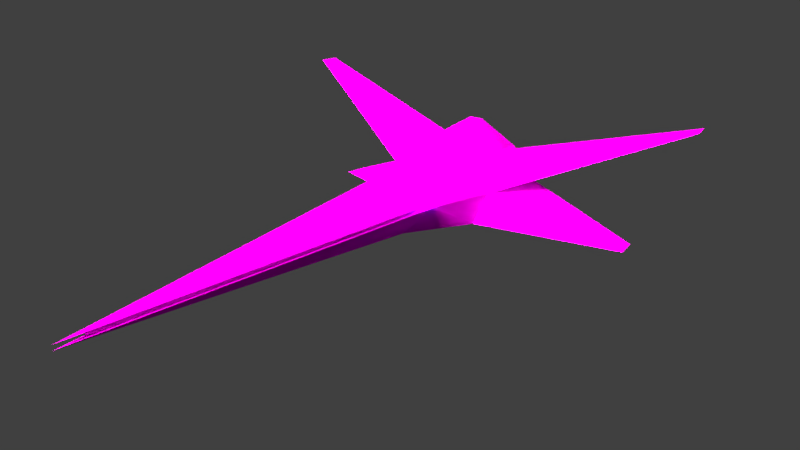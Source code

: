 # Source: sharpMachine_1.blend  (saved by Blender 2.77.0; exported with 4.5.12 LTS)
import bpy
from mathutils import Matrix  # noqa: F401  (used for matrix-valued properties, if any)

bpy.ops.wm.read_factory_settings(use_empty=True)
scene = bpy.context.scene
scene.name = 'Scene'

# ---- collections
col_collection_1 = bpy.data.collections.new('Collection 1'); scene.collection.children.link(col_collection_1)

# ---- images (referenced by path relative to the original .blend; pixels are not part of the script)
import os
ASSET_DIR = os.environ.get("B2B_ASSET_DIR", "")  # directory of the original .blend (textures are referenced by path, not embedded)
HERE = os.path.dirname(os.path.abspath(__file__))  # packed textures are extracted next to this script under _unpacked/

def load_image(name, relpath, width, height, colorspace="sRGB"):
    """Load a texture the original file referenced (path relative to the .blend, or extracted next to this script)."""
    p = next((c for c in (os.path.join(HERE, relpath), os.path.join(ASSET_DIR, relpath)) if relpath and os.path.exists(c)), "")
    if p:
        img = bpy.data.images.load(p, check_existing=True)
        img.name = name
    else:  # same state as the original file: an image datablock whose file is absent (Cycles renders it pink)
        img = bpy.data.images.new(name, width, height)
        img.source = "FILE"
        img.filepath = "//" + (relpath or name)
    img.colorspace_settings.name = colorspace
    return img
img_sharpshipcolor = load_image('sharpShipColor', 'sharpShipColor.png', 1024, 1024, 'sRGB')

# ---- materials (node trees are filled in below, after node groups)
mat_material_001 = bpy.data.materials.new('Material.001')
mat_material_001.alpha_threshold = 0.0
mat_material_001.roughness = 0.5

# ---- material node trees
mat_material_001.use_nodes = True; mat_material_001.node_tree.nodes.clear()
_N = mat_material_001.node_tree.nodes; _L = mat_material_001.node_tree.links
n0 = _N.new('ShaderNodeBsdfDiffuse'); n0.name = 'Diffuse BSDF'; n0.location = (80, 300)
n1 = _N.new('ShaderNodeTexImage'); n1.name = 'Image Texture'; n1.location = (-220, 280)
n1.width = 140
n1.image = img_sharpshipcolor
n2 = _N.new('ShaderNodeOutputMaterial'); n2.name = 'Material Output'; n2.location = (530, 380)
n3 = _N.new('ShaderNodeBsdfAnisotropic'); n3.name = 'Glossy BSDF'; n3.location = (80, 480)
n3.distribution = 'GGX'
n3.inputs[1].default_value = 0.4472
n4 = _N.new('ShaderNodeMixShader'); n4.name = 'Mix Shader'; n4.location = (310, 440)
n4.inputs[0].default_value = 0.8909
_L.new(n1.outputs[0], n0.inputs[0])
_L.new(n1.outputs[0], n3.inputs[0])
_L.new(n0.outputs[0], n4.inputs[2])
_L.new(n4.outputs[0], n2.inputs[0])
_L.new(n3.outputs[0], n4.inputs[1])
n2.is_active_output = True

# ---- world
world_world = bpy.data.worlds.new('World'); scene.world = world_world
world_world.color = (0.05088, 0.05088, 0.05088)
world_world.use_sun_shadow = False
world_world.sun_shadow_jitter_overblur = 0.0
world_world.cycles.sampling_method = 'MANUAL'

# ---- cameras
cam_camera = bpy.data.cameras.new('Camera')
cam_camera.clip_end = 100.0
cam_camera.lens = 35.0
cam_camera.sensor_width = 32.0
cam_camera.sensor_height = 18.0
cam_camera.display_size = 2.0
cam_camera.dof.focus_distance = 0.0

# ---- lights
light_lamp_004 = bpy.data.lights.new('Lamp.004', 'SUN')
light_lamp_004.color = (0.4793, 0.4663, 0.3931)
light_lamp_004.transmission_factor = 0.0
light_lamp_004.cutoff_distance = 30.0
light_lamp_004.angle = 0.1993
light_lamp_004.energy = 30.0
light_lamp_004.shadow_buffer_clip_start = 1.001
light_lamp_004.shadow_soft_size = 0.1
light_lamp_004.shadow_cascade_max_distance = 1000.0
light_lamp_003 = bpy.data.lights.new('Lamp.003', 'POINT')
light_lamp_003.color = (0.1946, 0.4287, 0.4793)
light_lamp_003.transmission_factor = 0.0
light_lamp_003.cutoff_distance = 30.0
light_lamp_003.energy = 50.0
light_lamp_003.shadow_buffer_clip_start = 1.001
light_lamp_003.shadow_soft_size = 0.1
light_lamp_003.shadow_maximum_resolution = 0.006
light_lamp_003.use_absolute_resolution = True
light_lamp_002 = bpy.data.lights.new('Lamp.002', 'POINT')
light_lamp_002.color = (0.1946, 0.4287, 0.4793)
light_lamp_002.transmission_factor = 0.0
light_lamp_002.cutoff_distance = 30.0
light_lamp_002.energy = 50.0
light_lamp_002.shadow_buffer_clip_start = 1.001
light_lamp_002.shadow_soft_size = 0.1
light_lamp_002.shadow_maximum_resolution = 0.006
light_lamp_002.use_absolute_resolution = True
light_lamp_001 = bpy.data.lights.new('Lamp.001', 'POINT')
light_lamp_001.color = (0.4793, 0.2705, 0.04374)
light_lamp_001.transmission_factor = 0.0
light_lamp_001.cutoff_distance = 30.0
light_lamp_001.energy = 1000.0
light_lamp_001.shadow_buffer_clip_start = 1.001
light_lamp_001.shadow_soft_size = 0.1
light_lamp_001.shadow_maximum_resolution = 0.006
light_lamp_001.use_absolute_resolution = True
light_lamp = bpy.data.lights.new('Lamp', 'POINT')
light_lamp.color = (0.4793, 0.2705, 0.04374)
light_lamp.transmission_factor = 0.0
light_lamp.cutoff_distance = 30.0
light_lamp.energy = 1000.0
light_lamp.shadow_buffer_clip_start = 1.001
light_lamp.shadow_soft_size = 0.1
light_lamp.shadow_maximum_resolution = 0.006
light_lamp.use_absolute_resolution = True

# ---- meshes
me_cylinder = bpy.data.meshes.new('Cylinder')
me_cylinder.from_pydata([(-4.3, 0.764, 0.85), (-4.599, 0.7904, 0.8522), (-4.598, 0.7053, 1.058), (-4.3, 0.6867, 1.037), (-4.3, 0.6867, 0.6626), (-4.599, 0.7053, 0.6468), (-4.3, 0.7434, 0.8), (-4.599, 0.2096, 0.8522), (-4.598, 0.5, 1.143), (-4.3, 0.5, 1.115), (-4.3, 0.5, 0.585), (-4.6, 0.5, 0.5618), (-4.599, 0.2947, 0.6468), (-4.598, 0.2947, 1.058), (-4.3, 0.3133, 1.037), (-4.3, 0.3133, 0.6626), (-4.3, 0.236, 0.85), (-4.3, 0.2566, 0.8), (-4.3, -0.236, 0.85), (-4.599, -0.2096, 0.8522), (-4.598, -0.2947, 1.058), (-4.3, -0.3133, 1.037), (-4.3, -0.3133, 0.6626), (-4.599, -0.2947, 0.6468), (-4.3, -0.2566, 0.8), (-4.599, -0.7904, 0.8522), (-4.598, -0.5, 1.143), (-4.3, -0.5, 1.115), (-4.3, -0.5, 0.585), (-4.6, -0.5, 0.5618), (-4.599, -0.7053, 0.6468), (-4.598, -0.7053, 1.058), (-4.3, -0.6867, 1.037), (-4.3, -0.6867, 0.6626), (-4.3, -0.764, 0.85), (-4.3, -0.7434, 0.8), (6.467, 7.55e-08, 0.9), (6.467, 6.04e-08, 0.8), (-1.0, 0.72, 0.8), (-1.0, 0.72, 0.9), (7.0, 7.55e-08, 0.9), (-1.0, 0.8, 0.9), (-1.0, -0.72, 0.9), (-1.0, -0.72, 0.8), (-1.0, 0.8, 0.8), (7.0, 6.04e-08, 0.8), (-1.0, 1.812e-07, 1.6), (-1.0, -0.8, 0.9), (-1.0, -0.8, 0.8), (-1.0, -6.04e-08, 0.0), (-2.4, 0.48, 1.3), (-2.5, 2.416e-07, 2.0), (-3.467, 3.907, -0.1604), (-3.808, 5.054, 2.565), (-3.6, 0.16, 2.0), (-3.808, -5.054, 2.565), (-3.467, -3.907, -0.1604), (-3.8, -1.001, 3.576e-07), (-3.962, 3.841, -0.1604), (-3.8, 0.572, 1.3), (-3.6, -0.16, 2.0), (-3.8, -1.43, 0.8), (-3.962, -3.841, -0.1604), (-4.3, -0.9009, 0.4), (-4.3, 0.9009, 0.4), (-4.208, 4.979, 2.565), (-4.3, 0.572, 1.3), (-4.3, -0.572, 1.3), (-4.208, -4.979, 2.565), (-4.3, 1.144, 0.8), (-4.3, -1.144, 0.8), (-2.4, 1.2, 0.8), (-3.8, 1.43, 0.8), (-3.8, 1.001, -3.576e-07), (-2.4, 0.84, -2.384e-07), (-2.4, -0.48, 1.3), (-3.8, -0.572, 1.3), (-2.4, -1.2, 0.8), (-2.4, -0.84, 2.384e-07)], [], [(0, 1, 2, 3), (4, 5, 1, 0, 6), (3, 2, 8, 9), (10, 11, 5, 4), (8, 2, 1, 5, 11, 12, 7, 13), (9, 8, 13, 14), (15, 12, 11, 10), (16, 7, 12, 15, 17), (14, 13, 7, 16), (18, 19, 20, 21), (22, 23, 19, 18, 24), (21, 20, 26, 27), (28, 29, 23, 22), (25, 31, 26, 20, 19, 23, 29, 30), (27, 26, 31, 32), (33, 30, 29, 28), (34, 25, 30, 33, 35), (32, 31, 25, 34), (36, 37, 38, 39), (40, 36, 39, 41), (36, 42, 43, 37), (44, 38, 37, 45), (44, 41, 39, 38), (40, 41, 46), (47, 42, 36, 40), (48, 43, 42, 47), (45, 37, 43, 48), (45, 49, 44), (71, 41, 44), (40, 46, 47), (46, 41, 50), (77, 48, 47), (45, 48, 49), (44, 49, 74), (44, 74, 71), (50, 41, 71), (46, 75, 47), (50, 51, 46), (77, 47, 75), (48, 77, 78), (49, 48, 78), (74, 49, 78), (74, 52, 71), (50, 71, 53), (75, 46, 51), (51, 50, 54), (75, 55, 77), (78, 77, 56), (78, 57, 73, 74), (74, 73, 58, 52), (52, 58, 72, 71), (50, 53, 65, 59), (71, 72, 65, 53), (51, 60, 75), (54, 60, 51), (59, 54, 50), (75, 76, 68, 55), (77, 55, 68, 61), (78, 56, 62, 57), (73, 57, 63, 64), (75, 60, 76), (54, 66, 67, 60), (59, 66, 54), (61, 62, 56, 77), (73, 64, 69), (63, 57, 70), (64, 63, 70, 35, 33, 28, 22, 24, 17, 15, 10, 4, 6, 69), (72, 58, 73), (72, 59, 65), (60, 67, 76), (66, 69, 6, 0, 3, 9, 14, 16, 17, 24, 18, 21, 27, 32, 34, 35, 70, 67), (59, 69, 66), (61, 68, 76), (61, 57, 62), (73, 69, 72), (61, 70, 57), (72, 69, 59), (76, 67, 70), (70, 61, 76), (71, 72, 59, 50), (72, 71, 74, 73), (76, 61, 77, 75), (61, 57, 78, 77)])
_uv = me_cylinder.uv_layers.new(name='UVMap')
_uv.uv.foreach_set('vector', [0.6635, 0.8886, 0.688, 0.8696, 0.6944, 0.8868, 0.6759, 0.9055, 0.706, 0.8411, 0.705, 0.8633, 0.688, 0.8696, 0.6865, 0.8412, 0.6963, 0.841, 0.6759, 0.9055, 0.6944, 0.8868, 0.704, 0.8943, 0.6956, 0.9211, 0.7222, 0.8434, 0.7194, 0.8676, 0.705, 0.8633, 0.706, 0.8411, 0.704, 0.8943, 0.6944, 0.8868, 0.688, 0.8696, 0.705, 0.8633, 0.7194, 0.8676, 0.7232, 0.8812, 0.7209, 0.8915, 0.7132, 0.896, 0.6956, 0.9211, 0.704, 0.8943, 0.7132, 0.896, 0.7212, 0.9191, 0.7438, 0.8847, 0.7232, 0.8812, 0.7194, 0.8676, 0.7438, 0.8683, 0.7384, 0.9039, 0.7209, 0.8915, 0.7232, 0.8812, 0.7438, 0.8847, 0.7412, 0.8944, 0.7212, 0.9191, 0.7132, 0.896, 0.7209, 0.8915, 0.7384, 0.9039, 0.7548, 0.856, 0.7753, 0.8701, 0.7738, 0.879, 0.7444, 0.8821, 0.7748, 0.8439, 0.7842, 0.8644, 0.7753, 0.8701, 0.7548, 0.856, 0.7647, 0.8498, 0.7444, 0.8821, 0.7738, 0.879, 0.7787, 0.886, 0.7565, 0.9131, 0.7917, 0.841, 0.7968, 0.866, 0.7842, 0.8644, 0.7748, 0.8439, 0.7959, 0.8863, 0.7871, 0.8893, 0.7787, 0.886, 0.7738, 0.879, 0.7753, 0.8701, 0.7842, 0.8644, 0.7968, 0.866, 0.8009, 0.8777, 0.7565, 0.9131, 0.7787, 0.886, 0.7871, 0.8893, 0.7891, 0.9188, 0.8218, 0.8836, 0.8009, 0.8777, 0.7968, 0.866, 0.8218, 0.8667, 0.8128, 0.9046, 0.7959, 0.8863, 0.8009, 0.8777, 0.8218, 0.8836, 0.8175, 0.8942, 0.7891, 0.9188, 0.7871, 0.8893, 0.7959, 0.8863, 0.8128, 0.9046, 0.8059, 0.9889, 0.806, 0.9886, 0.06076, 0.994, 0.05873, 0.9855, 0.8607, 0.9892, 0.8059, 0.9889, 0.05873, 0.9855, 0.05792, 0.9772, 0.8059, 0.9889, 0.00805, 0.9909, 0.01003, 0.982, 0.806, 0.9886, 0.0577, 0.9997, 0.06076, 0.994, 0.806, 0.9886, 0.861, 0.9885, 0.0577, 0.9997, 0.05141, 0.9905, 0.05873, 0.9855, 0.06076, 0.994, 0.6958, 0.1731, 0.1061, 0.2516, 0.1016, 0.1731, 0.007402, 0.9997, 0.00805, 0.9909, 0.8059, 0.9889, 0.8607, 0.9892, 0.006936, 0.9759, 0.01003, 0.982, 0.00805, 0.9909, 0.0003087, 0.9856, 0.861, 0.9885, 0.806, 0.9886, 0.01003, 0.982, 0.006936, 0.9759, 0.5952, 0.7877, 0.006199, 0.7042, 0.02375, 0.6224, 0.003422, 0.2851, 0.1061, 0.2516, 0.1079, 0.2588, 0.6958, 0.1731, 0.1016, 0.1731, 0.1061, 0.09457, 0.1016, 0.1731, 0.1061, 0.2516, 0.0003087, 0.2203, 0.003422, 0.06107, 0.1079, 0.08739, 0.1061, 0.09457, 0.5952, 0.7877, 0.0003087, 0.7877, 0.006199, 0.7042, 0.1079, 0.2588, 0.1464, 0.3331, 0.02628, 0.3459, 0.1079, 0.2588, 0.02628, 0.3459, 0.003422, 0.2851, 0.0003087, 0.2203, 0.1061, 0.2516, 0.003422, 0.2851, 0.1016, 0.1731, 0.0003088, 0.1259, 0.1061, 0.09457, 0.1771, 0.9048, 0.1453, 0.852, 0.254, 0.8178, 0.003422, 0.06107, 0.1061, 0.09457, 0.0003088, 0.1259, 0.1079, 0.08739, 0.003422, 0.06107, 0.02628, 0.0003087, 0.1464, 0.01306, 0.1079, 0.08739, 0.02628, 0.0003087, 0.8652, 0.6956, 0.9783, 0.7924, 0.8381, 0.8404, 0.7619, 0.536, 0.9439, 0.3787, 0.8186, 0.5677, 0.0003087, 0.4924, 0.03476, 0.4374, 0.3647, 0.4557, 0.1411, 0.7883, 0.254, 0.8178, 0.1453, 0.852, 0.1453, 0.852, 0.1771, 0.9048, 0.0747, 0.8841, 0.7341, 0.4398, 0.3902, 0.566, 0.6791, 0.4054, 0.947, 0.1299, 0.9343, 0.1936, 0.7092, 0.1663, 0.8381, 0.8404, 0.7181, 0.8239, 0.7467, 0.6659, 0.8652, 0.6956, 0.7619, 0.536, 0.7347, 0.4354, 0.9259, 0.3465, 0.9439, 0.3787, 0.9439, 0.3787, 0.9785, 0.3914, 0.9232, 0.5757, 0.8186, 0.5677, 0.0003087, 0.4924, 0.3647, 0.4557, 0.371, 0.4852, 0.04564, 0.5858, 0.03476, 0.4374, 0.08721, 0.3465, 0.371, 0.4263, 0.3647, 0.4557, 0.1453, 0.852, 0.07117, 0.8614, 0.1411, 0.7883, 0.0747, 0.8841, 0.07117, 0.8614, 0.1453, 0.852, 0.03539, 0.9349, 0.0747, 0.8841, 0.1352, 0.9753, 0.7341, 0.4398, 0.7341, 0.5436, 0.3974, 0.5952, 0.3902, 0.566, 0.6791, 0.4054, 0.3902, 0.566, 0.3717, 0.5422, 0.5922, 0.3465, 0.947, 0.1299, 0.7092, 0.1663, 0.6964, 0.1317, 0.8881, 0.04391, 0.7467, 0.6659, 0.7181, 0.8239, 0.6794, 0.7959, 0.6985, 0.6779, 0.1411, 0.7883, 0.07117, 0.8614, 0.03743, 0.8117, 0.0747, 0.8841, 0.0003087, 0.9193, 0.0003088, 0.8271, 0.07117, 0.8614, 0.03539, 0.9349, 0.0003087, 0.9193, 0.0747, 0.8841, 0.8725, 0.2785, 0.6964, 0.2009, 0.7092, 0.1663, 0.9343, 0.1936, 0.7467, 0.6659, 0.6985, 0.6779, 0.6751, 0.662, 0.6794, 0.7959, 0.7181, 0.8239, 0.6538, 0.802, 0.6985, 0.6779, 0.6794, 0.7959, 0.6538, 0.802, 0.6558, 0.7764, 0.6647, 0.777, 0.6699, 0.7662, 0.671, 0.7548, 0.6663, 0.7509, 0.6707, 0.7171, 0.6767, 0.7133, 0.679, 0.7021, 0.6771, 0.6907, 0.6676, 0.6882, 0.6751, 0.662, 0.7347, 0.3682, 0.9259, 0.3465, 0.7347, 0.4354, 0.1097, 0.6217, 0.04564, 0.5858, 0.371, 0.4852, 0.07117, 0.8614, 0.0003088, 0.8271, 0.03743, 0.8117, 0.6274, 0.6869, 0.6751, 0.662, 0.6676, 0.6882, 0.6664, 0.6897, 0.6669, 0.6952, 0.6619, 0.7045, 0.6621, 0.7145, 0.6693, 0.7192, 0.6707, 0.7171, 0.6663, 0.7509, 0.6654, 0.7482, 0.6569, 0.7503, 0.654, 0.7593, 0.6566, 0.7695, 0.655, 0.7746, 0.6558, 0.7764, 0.6538, 0.802, 0.6212, 0.7656, 0.6127, 0.6487, 0.6751, 0.662, 0.6274, 0.6869, 0.6921, 0.604, 0.3974, 0.5952, 0.7341, 0.5436, 0.837, 0.0003087, 0.8881, 0.04391, 0.6964, 0.1317, 0.7467, 0.6659, 0.6751, 0.662, 0.686, 0.6224, 0.6499, 0.8404, 0.6538, 0.802, 0.7181, 0.8239, 0.686, 0.6224, 0.6751, 0.662, 0.6127, 0.6487, 0.5958, 0.7932, 0.6212, 0.7656, 0.6538, 0.802, 0.6538, 0.802, 0.6499, 0.8404, 0.5958, 0.7932, 0.3597, 0.8611, 0.2547, 0.8611, 0.265, 0.7883, 0.3684, 0.7968, 0.6629, 0.841, 0.6607, 0.9459, 0.5958, 0.949, 0.5958, 0.8447, 0.3734, 0.8617, 0.369, 0.7883, 0.4737, 0.7969, 0.4772, 0.8617, 0.4778, 0.8553, 0.4829, 0.7883, 0.5872, 0.7905, 0.5828, 0.8553])
me_cylinder.materials.append(mat_material_001)
me_cylinder.use_remesh_preserve_volume = False
me_cylinder.use_remesh_preserve_attributes = False
me_cylinder.use_mirror_vertex_groups = False
me_cylinder.use_paint_bone_selection = False
me_cylinder.use_paint_mask = True
me_cylinder.update()

# ---- objects
ob_camera = bpy.data.objects.new('Camera', cam_camera)
ob_lamp_004 = bpy.data.objects.new('Lamp.004', light_lamp_004)
ob_lamp_003 = bpy.data.objects.new('Lamp.003', light_lamp_003)
ob_lamp_002 = bpy.data.objects.new('Lamp.002', light_lamp_002)
ob_lamp_001 = bpy.data.objects.new('Lamp.001', light_lamp_001)
ob_cylinder = bpy.data.objects.new('Cylinder', me_cylinder)
ob_lamp = bpy.data.objects.new('Lamp', light_lamp)

# ---- transforms, parenting, visibility, modifiers, constraints
ob_camera.location = (12.2, 11.0, 7.5)
ob_camera.rotation_euler = (1.169, 2.31e-06, 2.269)
ob_camera.lineart.crease_threshold = 0.0
ob_lamp_004.location = (6.076, 0.005454, 3.904)
ob_lamp_004.rotation_euler = (1.175, 0.07455, 1.552)
ob_lamp_004.lock_rotations_4d = False
ob_lamp_004.empty_display_type = 'ARROWS'
ob_lamp_004.color = (0.0, 0.0, 0.0, 0.0)
ob_lamp_004.lineart.crease_threshold = 0.0
ob_lamp_003.location = (-0.9605, 0.7728, 0.853)
ob_lamp_003.rotation_euler = (-1.562, 0.2081, 1.44)
ob_lamp_003.lock_rotations_4d = False
ob_lamp_003.empty_display_type = 'ARROWS'
ob_lamp_003.color = (0.0, 0.0, 0.0, 0.0)
ob_lamp_003.lineart.crease_threshold = 0.0
ob_lamp_002.location = (-0.9605, -0.7728, 0.853)
ob_lamp_002.rotation_euler = (-1.562, 0.2081, 1.701)
ob_lamp_002.lock_rotations_4d = False
ob_lamp_002.empty_display_type = 'ARROWS'
ob_lamp_002.color = (0.0, 0.0, 0.0, 0.0)
ob_lamp_002.lineart.crease_threshold = 0.0
ob_lamp_001.location = (-4.724, -0.4909, 0.8775)
ob_lamp_001.rotation_euler = (0.6503, 0.05522, 1.866)
ob_lamp_001.scale = (0.3356, 0.9804, 0.9765)
ob_lamp_001.lock_rotations_4d = False
ob_lamp_001.empty_display_type = 'ARROWS'
ob_lamp_001.color = (0.0, 0.0, 0.0, 0.0)
ob_lamp_001.lineart.crease_threshold = 0.0
ob_cylinder.location = (0.0, 0.0, 0.0)
ob_cylinder.lineart.crease_threshold = 0.0
ob_lamp.location = (-4.724, 0.5018, 0.8775)
ob_lamp.rotation_euler = (0.6503, 0.05522, 1.866)
ob_lamp.scale = (0.3356, 0.9804, 0.9765)
ob_lamp.lock_rotations_4d = False
ob_lamp.empty_display_type = 'ARROWS'
ob_lamp.color = (0.0, 0.0, 0.0, 0.0)
ob_lamp.lineart.crease_threshold = 0.0

# ---- collection membership
col_collection_1.objects.link(ob_camera)
col_collection_1.objects.link(ob_lamp_004)
col_collection_1.objects.link(ob_lamp_003)
col_collection_1.objects.link(ob_lamp_002)
col_collection_1.objects.link(ob_lamp_001)
col_collection_1.objects.link(ob_cylinder)
col_collection_1.objects.link(ob_lamp)

# ---- scene / render settings (as saved in the file)
scene.camera = ob_camera
scene.frame_start = 1; scene.frame_end = 250; scene.frame_set(1)
scene.render.engine = 'CYCLES'
scene.render.resolution_percentage = 50
scene.render.dither_intensity = 0.0
scene.cycles.use_denoising = False
scene.cycles.samples = 128
scene.cycles.sampling_pattern = 'TABULATED_SOBOL'
scene.cycles.light_sampling_threshold = 0.0
scene.cycles.use_adaptive_sampling = False
scene.cycles.use_light_tree = False
scene.cycles.blur_glossy = 0.0
scene.cycles.sample_clamp_indirect = 0.0
scene.view_settings.view_transform = 'Standard'
bpy.context.view_layer.update()
